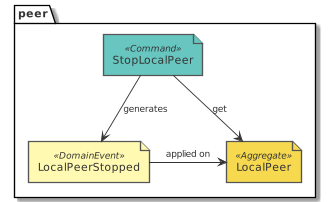

The diagram above was rendered by PlantUML. Its source (embedded in the PNG):
@startuml design_peer_eventstorming_stop_local_peer
!include common.puml
!include ../.gdiag/plantuml-libs/eventstorming/eventstorming-all.puml
package peer {
  command('StopLocalPeer')
  domain_event('LocalPeerStopped')
  aggregate('LocalPeer')
}
StopLocalPeer --> LocalPeerStopped : generates
StopLocalPeer --> LocalPeer : get
LocalPeerStopped -r-> LocalPeer : applied on
@enduml